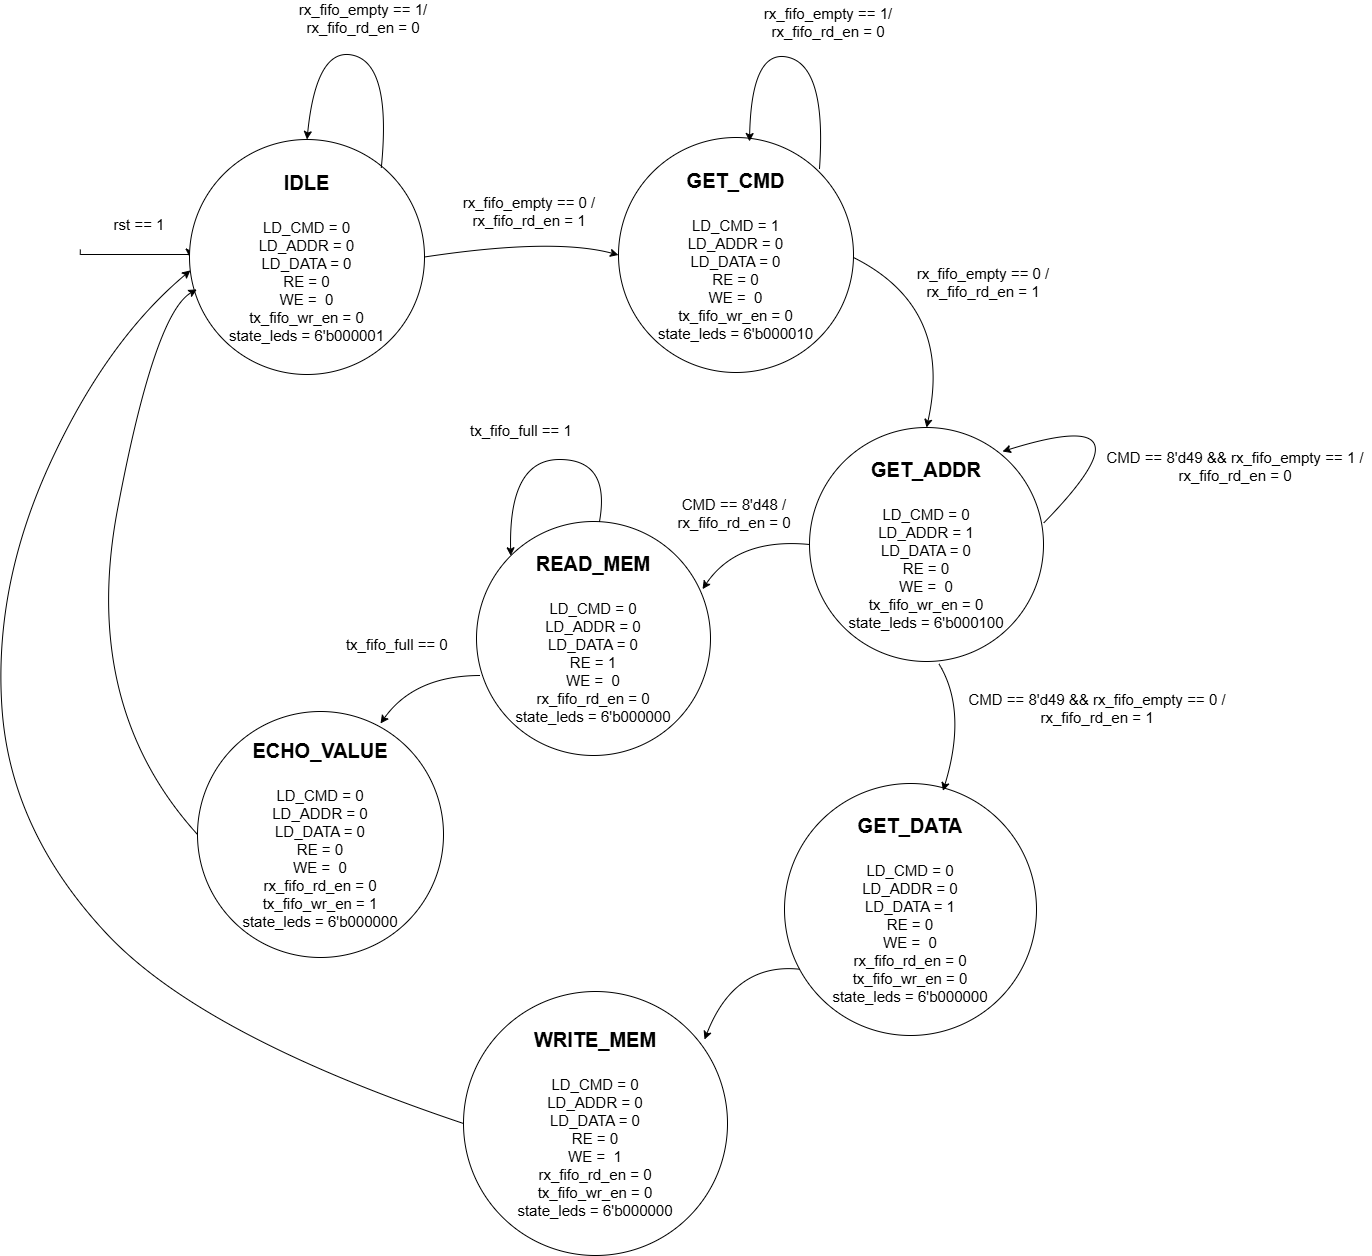

The diagram above was exported from draw.io. Its source (the exported page's mxGraphModel, read from the mxfile embedded in the PNG):
<mxGraphModel dx="3005" dy="1965" grid="0" gridSize="10" guides="1" tooltips="1" connect="1" arrows="1" fold="1" page="0" pageScale="1" pageWidth="2500" pageHeight="1500" math="0" shadow="0">
  <root>
    <mxCell id="0" />
    <mxCell id="1" parent="0" />
    <mxCell id="URfysJV3sXgcSv-kIW2W-33" edge="1" parent="1" source="URfysJV3sXgcSv-kIW2W-1" style="edgeStyle=orthogonalEdgeStyle;rounded=0;orthogonalLoop=1;jettySize=auto;html=1;exitX=0;exitY=0.5;exitDx=0;exitDy=0;endArrow=none;endFill=0;startArrow=classic;startFill=1;">
      <mxGeometry relative="1" as="geometry">
        <Array as="points">
          <mxPoint x="47" y="227" />
        </Array>
        <mxPoint x="46.81812633167601" y="221.99999999999977" as="targetPoint" />
      </mxGeometry>
    </mxCell>
    <mxCell id="URfysJV3sXgcSv-kIW2W-1" parent="1" style="ellipse;whiteSpace=wrap;html=1;aspect=fixed;" value="&lt;font style=&quot;&quot;&gt;&lt;b style=&quot;font-size: 20px;&quot;&gt;IDLE&lt;/b&gt;&lt;/font&gt;&lt;div&gt;&lt;font style=&quot;&quot;&gt;&lt;span style=&quot;font-size: 20px;&quot;&gt;&lt;b&gt;&lt;br&gt;&lt;/b&gt;&lt;/span&gt;&lt;font style=&quot;font-size: 15px;&quot;&gt;LD_CMD = 0&lt;br&gt;LD_ADDR = 0&lt;br&gt;LD_DATA = 0&lt;br&gt;RE = 0&lt;br&gt;WE =&amp;nbsp; 0&lt;br&gt;tx_fifo_wr_en = 0&lt;br&gt;&lt;font style=&quot;&quot;&gt;state_leds = 6'b000001&lt;/font&gt;&lt;/font&gt;&lt;/font&gt;&lt;/div&gt;" vertex="1">
      <mxGeometry height="235" width="235" x="156" y="112" as="geometry" />
    </mxCell>
    <mxCell id="URfysJV3sXgcSv-kIW2W-2" parent="1" style="ellipse;whiteSpace=wrap;html=1;aspect=fixed;" value="&lt;font style=&quot;&quot;&gt;&lt;b style=&quot;font-size: 20px;&quot;&gt;GET_CMD&lt;/b&gt;&lt;/font&gt;&lt;div&gt;&lt;font style=&quot;&quot;&gt;&lt;span style=&quot;font-size: 20px;&quot;&gt;&lt;b&gt;&lt;br&gt;&lt;/b&gt;&lt;/span&gt;&lt;font style=&quot;font-size: 15px;&quot;&gt;LD_CMD = 1&lt;br&gt;LD_ADDR = 0&lt;br&gt;LD_DATA = 0&lt;br&gt;RE = 0&lt;br&gt;WE =&amp;nbsp; 0&lt;/font&gt;&lt;/font&gt;&lt;/div&gt;&lt;div&gt;&lt;font style=&quot;&quot;&gt;&lt;font style=&quot;font-size: 15px;&quot;&gt;tx_fifo_wr_en = 0&lt;br&gt;&lt;font style=&quot;&quot;&gt;state_leds = 6'b000010&lt;/font&gt;&lt;/font&gt;&lt;/font&gt;&lt;/div&gt;" vertex="1">
      <mxGeometry height="235" width="235" x="585" y="110" as="geometry" />
    </mxCell>
    <mxCell id="URfysJV3sXgcSv-kIW2W-4" parent="1" style="text;html=1;whiteSpace=wrap;strokeColor=none;fillColor=none;align=center;verticalAlign=middle;rounded=0;" value="&lt;font style=&quot;font-size: 15px;&quot;&gt;rx_fifo_empty == 0 / rx_fifo_rd_en = 1&lt;/font&gt;" vertex="1">
      <mxGeometry height="30" width="140" x="426" y="169" as="geometry" />
    </mxCell>
    <mxCell id="URfysJV3sXgcSv-kIW2W-5" edge="1" parent="1" source="URfysJV3sXgcSv-kIW2W-1" style="curved=1;endArrow=classic;html=1;rounded=0;exitX=1;exitY=0.5;exitDx=0;exitDy=0;entryX=0;entryY=0.5;entryDx=0;entryDy=0;" target="URfysJV3sXgcSv-kIW2W-2" value="">
      <mxGeometry height="50" relative="1" width="50" as="geometry">
        <Array as="points">
          <mxPoint x="520" y="210" />
        </Array>
        <mxPoint x="510" y="340" as="sourcePoint" />
        <mxPoint x="560" y="290" as="targetPoint" />
      </mxGeometry>
    </mxCell>
    <mxCell id="URfysJV3sXgcSv-kIW2W-6" parent="1" style="ellipse;whiteSpace=wrap;html=1;aspect=fixed;" value="&lt;font style=&quot;&quot;&gt;&lt;b style=&quot;font-size: 20px;&quot;&gt;GET_ADDR&lt;/b&gt;&lt;/font&gt;&lt;div&gt;&lt;font style=&quot;&quot;&gt;&lt;span style=&quot;font-size: 20px;&quot;&gt;&lt;b&gt;&lt;br&gt;&lt;/b&gt;&lt;/span&gt;&lt;font style=&quot;font-size: 15px;&quot;&gt;LD_CMD = 0&lt;br&gt;LD_ADDR = 1&lt;br&gt;LD_DATA = 0&lt;br&gt;RE = 0&lt;br&gt;WE =&amp;nbsp; 0&lt;/font&gt;&lt;/font&gt;&lt;/div&gt;&lt;div&gt;&lt;font style=&quot;&quot;&gt;&lt;font style=&quot;font-size: 15px;&quot;&gt;tx_fifo_wr_en = 0&lt;br&gt;&lt;/font&gt;&lt;/font&gt;&lt;/div&gt;&lt;div&gt;&lt;font style=&quot;&quot;&gt;&lt;font style=&quot;font-size: 15px;&quot;&gt;&lt;font style=&quot;&quot;&gt;state_leds = 6'b000100&lt;/font&gt;&lt;/font&gt;&lt;/font&gt;&lt;/div&gt;" vertex="1">
      <mxGeometry height="234" width="234" x="776" y="400" as="geometry" />
    </mxCell>
    <mxCell id="URfysJV3sXgcSv-kIW2W-7" edge="1" parent="1" style="curved=1;endArrow=classic;html=1;rounded=0;exitX=0.955;exitY=0.727;exitDx=0;exitDy=0;exitPerimeter=0;entryX=0.5;entryY=0;entryDx=0;entryDy=0;" target="URfysJV3sXgcSv-kIW2W-6" value="">
      <mxGeometry height="50" relative="1" width="50" as="geometry">
        <Array as="points">
          <mxPoint x="920" y="280" />
        </Array>
        <mxPoint x="819.9999999999999" y="230.00000000000006" as="sourcePoint" />
        <mxPoint x="879.9" y="386.04" as="targetPoint" />
      </mxGeometry>
    </mxCell>
    <mxCell id="URfysJV3sXgcSv-kIW2W-8" parent="1" style="text;html=1;whiteSpace=wrap;strokeColor=none;fillColor=none;align=center;verticalAlign=middle;rounded=0;" value="&lt;font style=&quot;font-size: 15px;&quot;&gt;rx_fifo_empty == 0 / rx_fifo_rd_en = 1&lt;/font&gt;" vertex="1">
      <mxGeometry height="30" width="140" x="880" y="240" as="geometry" />
    </mxCell>
    <mxCell id="URfysJV3sXgcSv-kIW2W-9" parent="1" style="ellipse;whiteSpace=wrap;html=1;aspect=fixed;" value="&lt;font style=&quot;&quot;&gt;&lt;b style=&quot;font-size: 20px;&quot;&gt;GET_DATA&lt;/b&gt;&lt;/font&gt;&lt;div&gt;&lt;font style=&quot;&quot;&gt;&lt;span style=&quot;font-size: 20px;&quot;&gt;&lt;b&gt;&lt;br&gt;&lt;/b&gt;&lt;/span&gt;&lt;font style=&quot;font-size: 15px;&quot;&gt;LD_CMD = 0&lt;br&gt;LD_ADDR = 0&lt;br&gt;LD_DATA = 1&lt;br&gt;RE = 0&lt;br&gt;WE =&amp;nbsp; 0&lt;br&gt;rx_fifo_rd_en = 0&lt;br&gt;tx_fifo_wr_en = 0&lt;br&gt;&lt;font style=&quot;&quot;&gt;state_leds = 6'b000000&lt;/font&gt;&lt;/font&gt;&lt;/font&gt;&lt;/div&gt;" vertex="1">
      <mxGeometry height="252" width="252" x="751" y="756" as="geometry" />
    </mxCell>
    <mxCell id="URfysJV3sXgcSv-kIW2W-10" edge="1" parent="1" source="URfysJV3sXgcSv-kIW2W-6" style="curved=1;endArrow=classic;html=1;rounded=0;exitX=0.553;exitY=1.01;exitDx=0;exitDy=0;exitPerimeter=0;entryX=0.629;entryY=0.029;entryDx=0;entryDy=0;entryPerimeter=0;" target="URfysJV3sXgcSv-kIW2W-9" value="">
      <mxGeometry height="50" relative="1" width="50" as="geometry">
        <Array as="points">
          <mxPoint x="934" y="683" />
        </Array>
        <mxPoint x="900" y="620" as="sourcePoint" />
        <mxPoint x="980" y="790" as="targetPoint" />
      </mxGeometry>
    </mxCell>
    <mxCell id="URfysJV3sXgcSv-kIW2W-11" parent="1" style="text;html=1;whiteSpace=wrap;strokeColor=none;fillColor=none;align=center;verticalAlign=middle;rounded=0;" value="&lt;span style=&quot;font-size: 15px;&quot;&gt;CMD == 8'd49 &amp;amp;&amp;amp; rx_fifo_empty == 0 / rx_fifo_rd_en = 1&lt;/span&gt;" vertex="1">
      <mxGeometry height="30" width="272" x="928" y="666" as="geometry" />
    </mxCell>
    <mxCell id="URfysJV3sXgcSv-kIW2W-12" parent="1" style="ellipse;whiteSpace=wrap;html=1;aspect=fixed;" value="&lt;span style=&quot;font-size: 20px;&quot;&gt;&lt;b&gt;READ_MEM&lt;/b&gt;&lt;/span&gt;&lt;br&gt;&lt;div&gt;&lt;font style=&quot;&quot;&gt;&lt;span style=&quot;font-size: 20px;&quot;&gt;&lt;b&gt;&lt;br&gt;&lt;/b&gt;&lt;/span&gt;&lt;font style=&quot;font-size: 15px;&quot;&gt;LD_CMD = 0&lt;br&gt;LD_ADDR = 0&lt;br&gt;LD_DATA = 0&lt;br&gt;RE = 1&lt;br&gt;WE =&amp;nbsp; 0&lt;/font&gt;&lt;/font&gt;&lt;/div&gt;&lt;div&gt;&lt;font style=&quot;&quot;&gt;&lt;font style=&quot;font-size: 15px;&quot;&gt;rx_fifo_rd_en = 0&lt;br&gt;&lt;font style=&quot;&quot;&gt;state_leds = 6'b000000&lt;/font&gt;&lt;/font&gt;&lt;/font&gt;&lt;/div&gt;" vertex="1">
      <mxGeometry height="234" width="234" x="443" y="494" as="geometry" />
    </mxCell>
    <mxCell id="URfysJV3sXgcSv-kIW2W-13" parent="1" style="ellipse;whiteSpace=wrap;html=1;aspect=fixed;" value="&lt;div&gt;&lt;font style=&quot;&quot;&gt;&lt;span style=&quot;font-size: 20px;&quot;&gt;&lt;b&gt;ECHO_VALUE&lt;/b&gt;&lt;/span&gt;&lt;/font&gt;&lt;/div&gt;&lt;div&gt;&lt;font style=&quot;&quot;&gt;&lt;span style=&quot;font-size: 20px;&quot;&gt;&lt;b&gt;&lt;br&gt;&lt;/b&gt;&lt;/span&gt;&lt;font style=&quot;font-size: 15px;&quot;&gt;LD_CMD = 0&lt;br&gt;LD_ADDR = 0&lt;br&gt;LD_DATA = 0&lt;br&gt;RE = 0&lt;br&gt;WE =&amp;nbsp; 0&lt;/font&gt;&lt;/font&gt;&lt;/div&gt;&lt;div&gt;&lt;font style=&quot;&quot;&gt;&lt;font style=&quot;font-size: 15px;&quot;&gt;rx_fifo_rd_en = 0&lt;br&gt;tx_fifo_wr_en = 1&lt;br&gt;&lt;font style=&quot;&quot;&gt;state_leds = 6'b000000&lt;/font&gt;&lt;/font&gt;&lt;/font&gt;&lt;/div&gt;" vertex="1">
      <mxGeometry height="246" width="246" x="164" y="684" as="geometry" />
    </mxCell>
    <mxCell id="URfysJV3sXgcSv-kIW2W-14" parent="1" style="ellipse;whiteSpace=wrap;html=1;aspect=fixed;" value="&lt;span style=&quot;font-size: 20px;&quot;&gt;&lt;b&gt;WRITE_MEM&lt;/b&gt;&lt;/span&gt;&lt;br&gt;&lt;div&gt;&lt;font style=&quot;&quot;&gt;&lt;span style=&quot;font-size: 20px;&quot;&gt;&lt;b&gt;&lt;br&gt;&lt;/b&gt;&lt;/span&gt;&lt;font style=&quot;font-size: 15px;&quot;&gt;LD_CMD = 0&lt;br&gt;LD_ADDR = 0&lt;br&gt;LD_DATA = 0&lt;br&gt;RE = 0&lt;br&gt;WE =&amp;nbsp; 1&lt;br&gt;rx_fifo_rd_en = 0&lt;br&gt;tx_fifo_wr_en = 0&lt;br&gt;&lt;font style=&quot;&quot;&gt;state_leds = 6'b000000&lt;/font&gt;&lt;/font&gt;&lt;/font&gt;&lt;/div&gt;" vertex="1">
      <mxGeometry height="264" width="264" x="430" y="964" as="geometry" />
    </mxCell>
    <mxCell id="URfysJV3sXgcSv-kIW2W-16" edge="1" parent="1" source="URfysJV3sXgcSv-kIW2W-6" style="curved=1;endArrow=classic;html=1;rounded=0;exitX=0;exitY=0.5;exitDx=0;exitDy=0;entryX=0.966;entryY=0.289;entryDx=0;entryDy=0;entryPerimeter=0;" target="URfysJV3sXgcSv-kIW2W-12" value="">
      <mxGeometry height="50" relative="1" width="50" as="geometry">
        <Array as="points">
          <mxPoint x="704" y="510" />
        </Array>
        <mxPoint x="814.5" y="551" as="sourcePoint" />
        <mxPoint x="605.5" y="553" as="targetPoint" />
      </mxGeometry>
    </mxCell>
    <mxCell id="URfysJV3sXgcSv-kIW2W-17" edge="1" parent="1" style="curved=1;endArrow=classic;html=1;rounded=0;entryX=0.966;entryY=0.289;entryDx=0;entryDy=0;entryPerimeter=0;" value="">
      <mxGeometry height="50" relative="1" width="50" as="geometry">
        <Array as="points">
          <mxPoint x="381" y="648" />
        </Array>
        <mxPoint x="447" y="648" as="sourcePoint" />
        <mxPoint x="347" y="696" as="targetPoint" />
      </mxGeometry>
    </mxCell>
    <mxCell id="URfysJV3sXgcSv-kIW2W-18" parent="1" style="text;html=1;whiteSpace=wrap;strokeColor=none;fillColor=none;align=center;verticalAlign=middle;rounded=0;" value="&lt;span style=&quot;font-size: 15px;&quot;&gt;CMD == 8'd48 /&lt;/span&gt;&lt;div&gt;&lt;span style=&quot;font-size: 15px;&quot;&gt;rx_fifo_rd_en = 0&lt;/span&gt;&lt;/div&gt;" vertex="1">
      <mxGeometry height="30" width="166" x="618" y="471" as="geometry" />
    </mxCell>
    <mxCell id="URfysJV3sXgcSv-kIW2W-19" parent="1" style="text;html=1;whiteSpace=wrap;strokeColor=none;fillColor=none;align=center;verticalAlign=middle;rounded=0;" value="&lt;span style=&quot;font-size: 15px;&quot;&gt;tx_fifo_full == 0&amp;nbsp;&amp;nbsp;&lt;/span&gt;" vertex="1">
      <mxGeometry height="30" width="142" x="297" y="602" as="geometry" />
    </mxCell>
    <mxCell id="URfysJV3sXgcSv-kIW2W-21" edge="1" parent="1" source="URfysJV3sXgcSv-kIW2W-9" style="curved=1;endArrow=classic;html=1;rounded=0;exitX=0.06;exitY=0.737;exitDx=0;exitDy=0;entryX=0.913;entryY=0.182;entryDx=0;entryDy=0;entryPerimeter=0;exitPerimeter=0;" target="URfysJV3sXgcSv-kIW2W-14" value="">
      <mxGeometry height="50" relative="1" width="50" as="geometry">
        <Array as="points">
          <mxPoint x="701" y="935" />
        </Array>
        <mxPoint x="817" y="946" as="sourcePoint" />
        <mxPoint x="697" y="994" as="targetPoint" />
      </mxGeometry>
    </mxCell>
    <mxCell id="URfysJV3sXgcSv-kIW2W-23" edge="1" parent="1" source="URfysJV3sXgcSv-kIW2W-1" style="curved=1;endArrow=classic;html=1;rounded=0;entryX=0.5;entryY=0;entryDx=0;entryDy=0;exitX=0.816;exitY=0.122;exitDx=0;exitDy=0;exitPerimeter=0;" target="URfysJV3sXgcSv-kIW2W-1" value="">
      <mxGeometry height="50" relative="1" width="50" as="geometry">
        <Array as="points">
          <mxPoint x="358" y="38" />
          <mxPoint x="283" y="18" />
        </Array>
        <mxPoint x="293" y="112" as="sourcePoint" />
        <mxPoint x="343" y="62" as="targetPoint" />
      </mxGeometry>
    </mxCell>
    <mxCell id="URfysJV3sXgcSv-kIW2W-24" parent="1" style="text;html=1;whiteSpace=wrap;strokeColor=none;fillColor=none;align=center;verticalAlign=middle;rounded=0;" value="&lt;span style=&quot;font-size: 15px;&quot;&gt;rx_fifo_empty == 1/ rx_fifo_rd_en = 0&lt;/span&gt;" vertex="1">
      <mxGeometry height="30" width="160" x="250" y="-24" as="geometry" />
    </mxCell>
    <mxCell id="URfysJV3sXgcSv-kIW2W-25" edge="1" parent="1" style="curved=1;endArrow=classic;html=1;rounded=0;entryX=0.5;entryY=0;entryDx=0;entryDy=0;exitX=0.816;exitY=0.122;exitDx=0;exitDy=0;exitPerimeter=0;" value="">
      <mxGeometry height="50" relative="1" width="50" as="geometry">
        <Array as="points">
          <mxPoint x="793" y="40" />
          <mxPoint x="718" y="20" />
        </Array>
        <mxPoint x="786" y="141" as="sourcePoint" />
        <mxPoint x="716" y="114" as="targetPoint" />
      </mxGeometry>
    </mxCell>
    <mxCell id="URfysJV3sXgcSv-kIW2W-26" parent="1" style="text;html=1;whiteSpace=wrap;strokeColor=none;fillColor=none;align=center;verticalAlign=middle;rounded=0;" value="&lt;span style=&quot;font-size: 15px;&quot;&gt;rx_fifo_empty == 1/ rx_fifo_rd_en = 0&lt;/span&gt;" vertex="1">
      <mxGeometry height="30" width="158" x="716" y="-20" as="geometry" />
    </mxCell>
    <mxCell id="URfysJV3sXgcSv-kIW2W-28" parent="1" style="text;html=1;whiteSpace=wrap;strokeColor=none;fillColor=none;align=center;verticalAlign=middle;rounded=0;" value="&lt;span style=&quot;font-size: 15px;&quot;&gt;CMD == 8'd49 &amp;amp;&amp;amp; rx_fifo_empty == 1 / rx_fifo_rd_en = 0&lt;/span&gt;" vertex="1">
      <mxGeometry height="30" width="272" x="1066" y="424" as="geometry" />
    </mxCell>
    <mxCell id="URfysJV3sXgcSv-kIW2W-29" edge="1" parent="1" source="URfysJV3sXgcSv-kIW2W-6" style="curved=1;endArrow=classic;html=1;rounded=0;entryX=0.5;entryY=0;entryDx=0;entryDy=0;exitX=1;exitY=0.409;exitDx=0;exitDy=0;exitPerimeter=0;" value="">
      <mxGeometry height="50" relative="1" width="50" as="geometry">
        <Array as="points">
          <mxPoint x="1129" y="374" />
        </Array>
        <mxPoint x="1039" y="451" as="sourcePoint" />
        <mxPoint x="969" y="424" as="targetPoint" />
      </mxGeometry>
    </mxCell>
    <mxCell id="URfysJV3sXgcSv-kIW2W-30" edge="1" parent="1" style="curved=1;endArrow=classic;html=1;rounded=0;entryX=0;entryY=0;entryDx=0;entryDy=0;exitX=0.816;exitY=0.122;exitDx=0;exitDy=0;exitPerimeter=0;" target="URfysJV3sXgcSv-kIW2W-12" value="">
      <mxGeometry height="50" relative="1" width="50" as="geometry">
        <Array as="points">
          <mxPoint x="577" y="432" />
          <mxPoint x="475" y="432" />
        </Array>
        <mxPoint x="566" y="494" as="sourcePoint" />
        <mxPoint x="496" y="467" as="targetPoint" />
      </mxGeometry>
    </mxCell>
    <mxCell id="URfysJV3sXgcSv-kIW2W-31" parent="1" style="text;html=1;whiteSpace=wrap;strokeColor=none;fillColor=none;align=center;verticalAlign=middle;rounded=0;" value="&lt;span style=&quot;color: rgba(0, 0, 0, 0); font-family: monospace; font-size: 0px; text-align: start; text-wrap-mode: nowrap;&quot;&gt;%3CmxGraphModel%3E%3Croot%3E%3CmxCell%20id%3D%220%22%2F%3E%3CmxCell%20id%3D%221%22%20parent%3D%220%22%2F%3E%3CmxCell%20id%3D%222%22%20parent%3D%221%22%20style%3D%22text%3Bhtml%3D1%3BwhiteSpace%3Dwrap%3BstrokeColor%3Dnone%3BfillColor%3Dnone%3Balign%3Dcenter%3BverticalAlign%3Dmiddle%3Brounded%3D0%3B%22%20value%3D%22%26lt%3Bspan%20style%3D%26quot%3Bfont-size%3A%2015px%3B%26quot%3B%26gt%3Btx_fifo_full%20%3D%3D%200%20%2F%20tx_fifo_wr_en%20%3D%201%26lt%3B%2Fspan%26gt%3B%22%20vertex%3D%221%22%3E%3CmxGeometry%20height%3D%2230%22%20width%3D%22142%22%20x%3D%22297%22%20y%3D%22602%22%20as%3D%22geometry%22%2F%3E%3C%2FmxCell%3E%3C%2Froot%3E%3C%2FmxGraphModel%3E&lt;/span&gt;" vertex="1">
      <mxGeometry height="30" width="60" x="408" y="416" as="geometry" />
    </mxCell>
    <mxCell id="URfysJV3sXgcSv-kIW2W-32" parent="1" style="text;html=1;whiteSpace=wrap;strokeColor=none;fillColor=none;align=center;verticalAlign=middle;rounded=0;" value="&lt;span style=&quot;font-size: 15px;&quot;&gt;tx_fifo_full == 1&amp;nbsp;&lt;/span&gt;" vertex="1">
      <mxGeometry height="30" width="142" x="419" y="388" as="geometry" />
    </mxCell>
    <mxCell id="URfysJV3sXgcSv-kIW2W-34" parent="1" style="text;html=1;whiteSpace=wrap;strokeColor=none;fillColor=none;align=center;verticalAlign=middle;rounded=0;" value="&lt;font style=&quot;font-size: 15px;&quot;&gt;rst == 1&lt;/font&gt;" vertex="1">
      <mxGeometry height="30" width="60" x="76" y="182" as="geometry" />
    </mxCell>
    <mxCell id="URfysJV3sXgcSv-kIW2W-36" edge="1" parent="1" source="URfysJV3sXgcSv-kIW2W-13" style="curved=1;endArrow=classic;html=1;rounded=0;exitX=0;exitY=0.5;exitDx=0;exitDy=0;entryX=0.031;entryY=0.638;entryDx=0;entryDy=0;entryPerimeter=0;" target="URfysJV3sXgcSv-kIW2W-1" value="">
      <mxGeometry height="50" relative="1" width="50" as="geometry">
        <Array as="points">
          <mxPoint x="47" y="678" />
          <mxPoint x="121" y="286" />
        </Array>
        <mxPoint x="121" y="336" as="sourcePoint" />
        <mxPoint x="171" y="286" as="targetPoint" />
      </mxGeometry>
    </mxCell>
    <mxCell id="URfysJV3sXgcSv-kIW2W-37" edge="1" parent="1" source="URfysJV3sXgcSv-kIW2W-14" style="curved=1;endArrow=classic;html=1;rounded=0;exitX=0;exitY=0.5;exitDx=0;exitDy=0;entryX=0.004;entryY=0.557;entryDx=0;entryDy=0;entryPerimeter=0;" target="URfysJV3sXgcSv-kIW2W-1" value="">
      <mxGeometry height="50" relative="1" width="50" as="geometry">
        <Array as="points">
          <mxPoint x="168" y="1008" />
          <mxPoint x="-23" y="803" />
          <mxPoint x="-40" y="559" />
          <mxPoint x="73" y="313" />
        </Array>
        <mxPoint x="184" y="849" as="sourcePoint" />
        <mxPoint x="183" y="304" as="targetPoint" />
      </mxGeometry>
    </mxCell>
  </root>
</mxGraphModel>